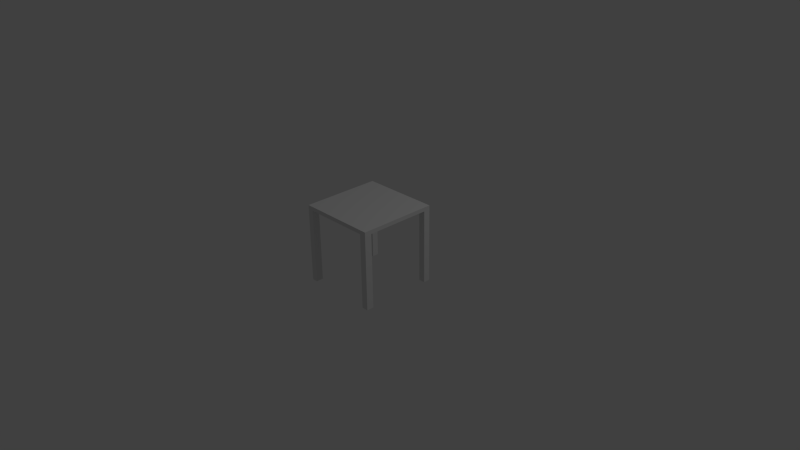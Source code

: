 # Source: tableserieuse.blend  (saved by Blender 2.70.0; exported with 4.5.12 LTS)
import bpy
from mathutils import Matrix  # noqa: F401  (used for matrix-valued properties, if any)

bpy.ops.wm.read_factory_settings(use_empty=True)
scene = bpy.context.scene
scene.name = 'Scene'

# ---- collections
col_collection_1 = bpy.data.collections.new('Collection 1'); scene.collection.children.link(col_collection_1)

# ---- materials (node trees are filled in below, after node groups)
mat_material = bpy.data.materials.new('Material')
mat_material.alpha_threshold = 0.0
mat_material.use_transparent_shadow = False
mat_material.roughness = 0.5
mat_material.line_color = (0.0, 0.0, 0.0, 1.0)

# ---- material node trees

# ---- world
world_world = bpy.data.worlds.new('World'); scene.world = world_world
world_world.color = (0.05088, 0.05088, 0.05088)
world_world.use_sun_shadow = False
world_world.sun_shadow_jitter_overblur = 0.0
world_world.cycles.sampling_method = 'MANUAL'
world_world.cycles.sample_map_resolution = 256

# ---- cameras
cam_camera = bpy.data.cameras.new('Camera')
cam_camera.clip_end = 100.0
cam_camera.lens = 35.0
cam_camera.sensor_width = 32.0
cam_camera.sensor_height = 18.0
cam_camera.ortho_scale = 7.314
cam_camera.dof.focus_distance = 0.0
cam_camera.dof.aperture_fstop = 128.0

# ---- lights
light_lamp = bpy.data.lights.new('Lamp', 'POINT')
light_lamp.transmission_factor = 0.0
light_lamp.cutoff_distance = 30.0
light_lamp.energy = 100.0
light_lamp.shadow_buffer_clip_start = 1.001
light_lamp.shadow_soft_size = 0.1
light_lamp.shadow_maximum_resolution = 0.006
light_lamp.use_absolute_resolution = True
light_lamp.cycles.use_multiple_importance_sampling = False

# ---- meshes
me_cube = bpy.data.meshes.new('Cube')
me_cube.from_pydata([(1.0, 1.0, 0.0), (1.0, -1.0, 0.0), (-1.0, -1.0, 0.0), (-1.0, 1.0, 0.0), (1.0, 1.0, 1.0), (1.0, -1.0, 1.0), (-1.0, -1.0, 1.0), (-1.0, 1.0, 1.0), (1.0, 1.0, 1.053), (1.0, -1.0, 1.053), (-1.0, -1.0, 1.053), (-1.0, 1.0, 1.053), (1.0, -20.56, 1.0), (-1.0, -20.56, 1.0), (1.0, -20.56, 1.053), (-1.0, -20.56, 1.053), (1.0, -22.76, 1.0), (-1.0, -22.76, 1.0), (1.0, -22.76, 1.053), (-1.0, -22.76, 1.053), (1.0, -20.56, 0.0), (-1.0, -20.56, 0.0), (1.0, -22.76, 0.0), (-1.0, -22.76, 0.0), (24.56, 1.0, 1.0), (24.56, -1.0, 1.0), (24.56, 1.0, 1.053), (24.56, -1.0, 1.053), (24.56, -20.56, 1.0), (24.56, -20.56, 1.053), (24.56, -22.76, 1.0), (24.56, -22.76, 1.053), (26.89, 1.0, 1.0), (26.89, -1.0, 1.0), (26.89, 1.0, 1.053), (26.89, -1.0, 1.053), (26.89, -20.56, 1.0), (26.89, -20.56, 1.053), (26.89, -22.76, 1.0), (26.89, -22.76, 1.053), (24.56, 1.0, 0.0), (24.56, -1.0, 0.0), (24.56, -20.56, 0.0), (24.56, -22.76, 0.0), (26.89, 1.0, 0.0), (26.89, -1.0, 0.0), (26.89, -20.56, 0.0), (26.89, -22.76, 0.0)], [], [(0, 1, 2, 3), (7, 6, 10, 11), (0, 4, 5, 1), (1, 5, 6, 2), (2, 6, 7, 3), (4, 0, 3, 7), (8, 11, 10, 9), (18, 16, 30, 31), (4, 7, 11, 8), (16, 12, 28, 30), (14, 18, 31, 29), (10, 6, 13, 15), (9, 10, 15, 14), (6, 5, 12, 13), (17, 16, 18, 19), (15, 13, 17, 19), (14, 15, 19, 18), (17, 13, 21, 23), (21, 20, 22, 23), (12, 16, 22, 20), (16, 17, 23, 22), (13, 12, 20, 21), (31, 30, 38, 39), (33, 25, 41, 45), (29, 31, 39, 37), (9, 14, 29, 27), (12, 5, 25, 28), (4, 8, 26, 24), (8, 9, 27, 26), (5, 4, 24, 25), (33, 35, 37, 36), (33, 32, 34, 35), (36, 37, 39, 38), (27, 29, 37, 35), (28, 25, 33, 36), (24, 26, 34, 32), (26, 27, 35, 34), (24, 32, 44, 40), (43, 42, 46, 47), (41, 40, 44, 45), (28, 36, 46, 42), (38, 30, 43, 47), (36, 38, 47, 46), (32, 33, 45, 44), (30, 28, 42, 43), (25, 24, 40, 41)])
_uv = me_cube.uv_layers.new(name='UVMap')
_uv.uv.foreach_set('vector', [0.71, 0.2529, 0.6657, 0.2529, 0.6657, 0.2529, 0.71, 0.2529, 0.71, 0.7527, 0.6657, 0.7527, 0.6657, 0.779, 0.71, 0.779, 0.71, 0.2529, 0.71, 0.7527, 0.6657, 0.7527, 0.6657, 0.2529, 0.6657, 0.2529, 0.6657, 0.7527, 0.6657, 0.7527, 0.6657, 0.2529, 0.6657, 0.2529, 0.6657, 0.7527, 0.71, 0.7527, 0.71, 0.2529, 0.71, 0.7527, 0.71, 0.2529, 0.71, 0.2529, 0.71, 0.7527, 0.71, 0.779, 0.71, 0.779, 0.6657, 0.779, 0.6657, 0.779, 0.1838, 0.779, 0.1838, 0.7527, 0.1838, 0.7527, 0.1838, 0.779, 0.71, 0.7527, 0.71, 0.7527, 0.71, 0.779, 0.71, 0.779, 0.1838, 0.7527, 0.2325, 0.7527, 0.2325, 0.7527, 0.1838, 0.7527, 0.2325, 0.779, 0.1838, 0.779, 0.1838, 0.779, 0.2325, 0.779, 0.6657, 0.779, 0.6657, 0.7527, 0.2325, 0.7527, 0.2325, 0.779, 0.6657, 0.779, 0.6657, 0.779, 0.2325, 0.779, 0.2325, 0.779, 0.6657, 0.7527, 0.6657, 0.7527, 0.2325, 0.7527, 0.2325, 0.7527, 0.1838, 0.7527, 0.1838, 0.7527, 0.1838, 0.779, 0.1838, 0.779, 0.2325, 0.779, 0.2325, 0.7527, 0.1838, 0.7527, 0.1838, 0.779, 0.2325, 0.779, 0.2325, 0.779, 0.1838, 0.779, 0.1838, 0.779, 0.1838, 0.7527, 0.2325, 0.7527, 0.2325, 0.2529, 0.1838, 0.2529, 0.2325, 0.2529, 0.2325, 0.2529, 0.1838, 0.2529, 0.1838, 0.2529, 0.2325, 0.7527, 0.1838, 0.7527, 0.1838, 0.2529, 0.2325, 0.2529, 0.1838, 0.7527, 0.1838, 0.7527, 0.1838, 0.2529, 0.1838, 0.2529, 0.2325, 0.7527, 0.2325, 0.7527, 0.2325, 0.2529, 0.2325, 0.2529, 0.1838, 0.779, 0.1838, 0.7527, 0.1838, 0.7527, 0.1838, 0.779, 0.6657, 0.7527, 0.6657, 0.7527, 0.6657, 0.2529, 0.6657, 0.2529, 0.2325, 0.779, 0.1838, 0.779, 0.1838, 0.779, 0.2325, 0.779, 0.6657, 0.779, 0.2325, 0.779, 0.2325, 0.779, 0.6657, 0.779, 0.2325, 0.7527, 0.6657, 0.7527, 0.6657, 0.7527, 0.2325, 0.7527, 0.71, 0.7527, 0.71, 0.779, 0.71, 0.779, 0.71, 0.7527, 0.71, 0.779, 0.6657, 0.779, 0.6657, 0.779, 0.71, 0.779, 0.6657, 0.7527, 0.71, 0.7527, 0.71, 0.7527, 0.6657, 0.7527, 0.6657, 0.7527, 0.6657, 0.779, 0.2325, 0.779, 0.2325, 0.7527, 0.6657, 0.7527, 0.71, 0.7527, 0.71, 0.779, 0.6657, 0.779, 0.2325, 0.7527, 0.2325, 0.779, 0.1838, 0.779, 0.1838, 0.7527, 0.6657, 0.779, 0.2325, 0.779, 0.2325, 0.779, 0.6657, 0.779, 0.2325, 0.7527, 0.6657, 0.7527, 0.6657, 0.7527, 0.2325, 0.7527, 0.71, 0.7527, 0.71, 0.779, 0.71, 0.779, 0.71, 0.7527, 0.71, 0.779, 0.6657, 0.779, 0.6657, 0.779, 0.71, 0.779, 0.71, 0.7527, 0.71, 0.7527, 0.71, 0.2529, 0.71, 0.2529, 0.1838, 0.2529, 0.2325, 0.2529, 0.2325, 0.2529, 0.1838, 0.2529, 0.6657, 0.2529, 0.71, 0.2529, 0.71, 0.2529, 0.6657, 0.2529, 0.2325, 0.7527, 0.2325, 0.7527, 0.2325, 0.2529, 0.2325, 0.2529, 0.1838, 0.7527, 0.1838, 0.7527, 0.1838, 0.2529, 0.1838, 0.2529, 0.2325, 0.7527, 0.1838, 0.7527, 0.1838, 0.2529, 0.2325, 0.2529, 0.71, 0.7527, 0.6657, 0.7527, 0.6657, 0.2529, 0.71, 0.2529, 0.1838, 0.7527, 0.2325, 0.7527, 0.2325, 0.2529, 0.1838, 0.2529, 0.6657, 0.7527, 0.71, 0.7527, 0.71, 0.2529, 0.6657, 0.2529])
me_cube.materials.append(mat_material)
me_cube.use_remesh_preserve_volume = False
me_cube.use_remesh_preserve_attributes = False
me_cube.use_mirror_vertex_groups = False
me_cube.update()

# ---- objects
ob_cube = bpy.data.objects.new('Cube', me_cube)
ob_lamp = bpy.data.objects.new('Lamp', light_lamp)
ob_camera = bpy.data.objects.new('Camera', cam_camera)

# ---- transforms, parenting, visibility, modifiers, constraints
ob_cube.location = (5.96e-08, 1.192e-07, 0.0)
ob_cube.scale = (0.03585, 0.0421, 0.9499)
ob_cube.lock_rotations_4d = False
ob_cube.empty_display_type = 'ARROWS'
ob_cube.lineart.crease_threshold = 0.0
ob_lamp.location = (4.076, 1.005, 5.904)
ob_lamp.rotation_euler = (0.6503, 0.05522, 1.866)
ob_lamp.lock_rotations_4d = False
ob_lamp.empty_display_type = 'ARROWS'
ob_lamp.color = (0.0, 0.0, 0.0, 0.0)
ob_lamp.lineart.crease_threshold = 0.0
ob_camera.location = (7.481, -6.508, 5.344)
ob_camera.rotation_euler = (1.109, 0.01082, 0.8149)
ob_camera.lock_rotations_4d = False
ob_camera.empty_display_type = 'ARROWS'
ob_camera.color = (0.0, 0.0, 0.0, 0.0)
ob_camera.display_type = 'WIRE'
ob_camera.lineart.crease_threshold = 0.0

# ---- collection membership
col_collection_1.objects.link(ob_cube)
col_collection_1.objects.link(ob_lamp)
col_collection_1.objects.link(ob_camera)

# ---- scene / render settings (as saved in the file)
scene.camera = ob_camera
scene.frame_start = 1; scene.frame_end = 250; scene.frame_set(1)
scene.render.engine = 'BLENDER_EEVEE_NEXT'
scene.render.resolution_percentage = 50
scene.render.dither_intensity = 0.0
scene.cycles.use_denoising = False
scene.cycles.samples = 10
scene.cycles.sampling_pattern = 'TABULATED_SOBOL'
scene.cycles.light_sampling_threshold = 0.0
scene.cycles.use_adaptive_sampling = False
scene.cycles.use_light_tree = False
scene.cycles.blur_glossy = 0.0
scene.cycles.volume_bounces = 1
scene.cycles.pixel_filter_type = 'GAUSSIAN'
scene.cycles.sample_clamp_indirect = 0.0
scene.view_settings.view_transform = 'Standard'
bpy.context.view_layer.update()
